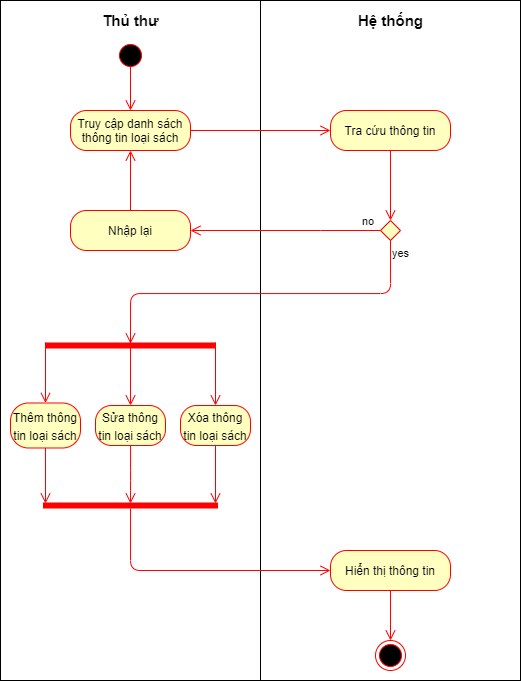

The diagram above was exported from draw.io. Its source (the exported page's mxGraphModel, read from the mxfile embedded in the PNG):
<mxGraphModel dx="1261" dy="654" grid="1" gridSize="10" guides="1" tooltips="1" connect="1" arrows="1" fold="1" page="1" pageScale="1" pageWidth="850" pageHeight="1100" math="0" shadow="0">
  <root>
    <mxCell id="LVxQ0dbK2cv2uo4DfT8l-0" />
    <mxCell id="LVxQ0dbK2cv2uo4DfT8l-1" parent="LVxQ0dbK2cv2uo4DfT8l-0" />
    <mxCell id="LVxQ0dbK2cv2uo4DfT8l-2" value="" style="html=1;" vertex="1" parent="LVxQ0dbK2cv2uo4DfT8l-1">
      <mxGeometry x="150" y="60" width="260" height="680" as="geometry" />
    </mxCell>
    <mxCell id="LVxQ0dbK2cv2uo4DfT8l-3" value="" style="html=1;" vertex="1" parent="LVxQ0dbK2cv2uo4DfT8l-1">
      <mxGeometry x="410" y="60" width="260" height="680" as="geometry" />
    </mxCell>
    <mxCell id="LVxQ0dbK2cv2uo4DfT8l-4" value="" style="ellipse;html=1;shape=startState;fillColor=#000000;strokeColor=#ff0000;" vertex="1" parent="LVxQ0dbK2cv2uo4DfT8l-1">
      <mxGeometry x="265" y="100" width="30" height="30" as="geometry" />
    </mxCell>
    <mxCell id="LVxQ0dbK2cv2uo4DfT8l-5" value="" style="edgeStyle=orthogonalEdgeStyle;html=1;verticalAlign=bottom;endArrow=open;endSize=8;strokeColor=#ff0000;rounded=0;entryX=0.5;entryY=0;entryDx=0;entryDy=0;" edge="1" parent="LVxQ0dbK2cv2uo4DfT8l-1" target="LVxQ0dbK2cv2uo4DfT8l-6">
      <mxGeometry relative="1" as="geometry">
        <mxPoint x="280" y="186" as="targetPoint" />
        <mxPoint x="280" y="126" as="sourcePoint" />
      </mxGeometry>
    </mxCell>
    <mxCell id="LVxQ0dbK2cv2uo4DfT8l-6" value="Truy cập danh sách thông tin loại sách" style="rounded=1;whiteSpace=wrap;html=1;arcSize=40;fontColor=#000000;fillColor=#ffffc0;strokeColor=#ff0000;" vertex="1" parent="LVxQ0dbK2cv2uo4DfT8l-1">
      <mxGeometry x="220" y="170" width="120" height="40" as="geometry" />
    </mxCell>
    <mxCell id="LVxQ0dbK2cv2uo4DfT8l-7" value="" style="edgeStyle=orthogonalEdgeStyle;html=1;verticalAlign=bottom;endArrow=open;endSize=8;strokeColor=#ff0000;rounded=0;entryX=0;entryY=0.5;entryDx=0;entryDy=0;" edge="1" parent="LVxQ0dbK2cv2uo4DfT8l-1" source="LVxQ0dbK2cv2uo4DfT8l-6" target="LVxQ0dbK2cv2uo4DfT8l-8">
      <mxGeometry relative="1" as="geometry">
        <mxPoint x="280" y="286" as="targetPoint" />
      </mxGeometry>
    </mxCell>
    <mxCell id="LVxQ0dbK2cv2uo4DfT8l-8" value="Tra cứu thông tin" style="rounded=1;whiteSpace=wrap;html=1;arcSize=40;fontColor=#000000;fillColor=#ffffc0;strokeColor=#ff0000;" vertex="1" parent="LVxQ0dbK2cv2uo4DfT8l-1">
      <mxGeometry x="480" y="170" width="120" height="40" as="geometry" />
    </mxCell>
    <mxCell id="LVxQ0dbK2cv2uo4DfT8l-9" value="" style="edgeStyle=orthogonalEdgeStyle;html=1;verticalAlign=bottom;endArrow=open;endSize=8;strokeColor=#ff0000;rounded=0;entryX=0.5;entryY=0;entryDx=0;entryDy=0;" edge="1" parent="LVxQ0dbK2cv2uo4DfT8l-1" source="LVxQ0dbK2cv2uo4DfT8l-8" target="LVxQ0dbK2cv2uo4DfT8l-10">
      <mxGeometry relative="1" as="geometry">
        <mxPoint x="485" y="286" as="targetPoint" />
      </mxGeometry>
    </mxCell>
    <mxCell id="LVxQ0dbK2cv2uo4DfT8l-10" value="" style="rhombus;whiteSpace=wrap;html=1;fillColor=#ffffc0;strokeColor=#ff0000;" vertex="1" parent="LVxQ0dbK2cv2uo4DfT8l-1">
      <mxGeometry x="530" y="280" width="20" height="20" as="geometry" />
    </mxCell>
    <mxCell id="LVxQ0dbK2cv2uo4DfT8l-11" value="no" style="edgeStyle=orthogonalEdgeStyle;html=1;align=left;verticalAlign=bottom;endArrow=open;endSize=8;strokeColor=#ff0000;rounded=1;exitX=0.5;exitY=1;exitDx=0;exitDy=0;" edge="1" parent="LVxQ0dbK2cv2uo4DfT8l-1" source="LVxQ0dbK2cv2uo4DfT8l-10">
      <mxGeometry x="-1" y="-32" relative="1" as="geometry">
        <mxPoint x="280" y="403" as="targetPoint" />
        <mxPoint x="2" y="-10" as="offset" />
        <mxPoint x="570" y="303" as="sourcePoint" />
        <Array as="points">
          <mxPoint x="540" y="353" />
          <mxPoint x="280" y="353" />
        </Array>
      </mxGeometry>
    </mxCell>
    <mxCell id="LVxQ0dbK2cv2uo4DfT8l-12" value="yes" style="edgeStyle=orthogonalEdgeStyle;html=1;align=left;verticalAlign=top;endArrow=open;endSize=8;strokeColor=#ff0000;rounded=0;entryX=1;entryY=0.5;entryDx=0;entryDy=0;" edge="1" parent="LVxQ0dbK2cv2uo4DfT8l-1" source="LVxQ0dbK2cv2uo4DfT8l-10" target="LVxQ0dbK2cv2uo4DfT8l-13">
      <mxGeometry x="-1" y="14" relative="1" as="geometry">
        <mxPoint x="560" y="610" as="targetPoint" />
        <Array as="points">
          <mxPoint x="470" y="290" />
          <mxPoint x="470" y="290" />
        </Array>
        <mxPoint x="10" y="-4" as="offset" />
      </mxGeometry>
    </mxCell>
    <mxCell id="LVxQ0dbK2cv2uo4DfT8l-13" value="Nhập lại" style="rounded=1;whiteSpace=wrap;html=1;arcSize=40;fontColor=#000000;fillColor=#ffffc0;strokeColor=#ff0000;" vertex="1" parent="LVxQ0dbK2cv2uo4DfT8l-1">
      <mxGeometry x="220" y="270" width="120" height="40" as="geometry" />
    </mxCell>
    <mxCell id="LVxQ0dbK2cv2uo4DfT8l-14" value="" style="edgeStyle=orthogonalEdgeStyle;html=1;verticalAlign=bottom;endArrow=open;endSize=8;strokeColor=#ff0000;rounded=0;entryX=0.5;entryY=1;entryDx=0;entryDy=0;" edge="1" parent="LVxQ0dbK2cv2uo4DfT8l-1" source="LVxQ0dbK2cv2uo4DfT8l-13" target="LVxQ0dbK2cv2uo4DfT8l-6">
      <mxGeometry relative="1" as="geometry">
        <mxPoint x="280" y="400" as="targetPoint" />
      </mxGeometry>
    </mxCell>
    <mxCell id="LVxQ0dbK2cv2uo4DfT8l-15" value="Hiển thị thông tin" style="rounded=1;whiteSpace=wrap;html=1;arcSize=40;fontColor=#000000;fillColor=#ffffc0;strokeColor=#ff0000;" vertex="1" parent="LVxQ0dbK2cv2uo4DfT8l-1">
      <mxGeometry x="480" y="610" width="120" height="40" as="geometry" />
    </mxCell>
    <mxCell id="LVxQ0dbK2cv2uo4DfT8l-16" value="" style="edgeStyle=orthogonalEdgeStyle;html=1;verticalAlign=bottom;endArrow=open;endSize=8;strokeColor=#ff0000;rounded=0;entryX=0.5;entryY=0;entryDx=0;entryDy=0;" edge="1" parent="LVxQ0dbK2cv2uo4DfT8l-1" source="LVxQ0dbK2cv2uo4DfT8l-15" target="LVxQ0dbK2cv2uo4DfT8l-17">
      <mxGeometry relative="1" as="geometry">
        <mxPoint x="520" y="480" as="targetPoint" />
      </mxGeometry>
    </mxCell>
    <mxCell id="LVxQ0dbK2cv2uo4DfT8l-17" value="" style="ellipse;html=1;shape=endState;fillColor=#000000;strokeColor=#ff0000;" vertex="1" parent="LVxQ0dbK2cv2uo4DfT8l-1">
      <mxGeometry x="525" y="700" width="30" height="30" as="geometry" />
    </mxCell>
    <mxCell id="LVxQ0dbK2cv2uo4DfT8l-18" value="&lt;font size=&quot;1&quot;&gt;&lt;b style=&quot;font-size: 15px&quot;&gt;Thủ thư&lt;/b&gt;&lt;/font&gt;" style="text;html=1;align=center;verticalAlign=middle;resizable=0;points=[];autosize=1;strokeColor=none;fillColor=none;" vertex="1" parent="LVxQ0dbK2cv2uo4DfT8l-1">
      <mxGeometry x="245" y="70" width="70" height="20" as="geometry" />
    </mxCell>
    <mxCell id="LVxQ0dbK2cv2uo4DfT8l-19" value="&lt;font size=&quot;1&quot;&gt;&lt;b style=&quot;font-size: 15px&quot;&gt;Hệ thống&lt;/b&gt;&lt;/font&gt;" style="text;html=1;align=center;verticalAlign=middle;resizable=0;points=[];autosize=1;strokeColor=none;fillColor=none;" vertex="1" parent="LVxQ0dbK2cv2uo4DfT8l-1">
      <mxGeometry x="500" y="70" width="80" height="20" as="geometry" />
    </mxCell>
    <mxCell id="LVxQ0dbK2cv2uo4DfT8l-20" value="" style="shape=line;html=1;strokeWidth=6;strokeColor=#ff0000;fontSize=15;" vertex="1" parent="LVxQ0dbK2cv2uo4DfT8l-1">
      <mxGeometry x="195" y="400" width="170" height="10" as="geometry" />
    </mxCell>
    <mxCell id="LVxQ0dbK2cv2uo4DfT8l-21" value="&lt;font style=&quot;font-size: 12px&quot;&gt;Sửa thông tin loại sách&lt;/font&gt;" style="rounded=1;whiteSpace=wrap;html=1;arcSize=40;fontColor=#000000;fillColor=#ffffc0;strokeColor=#ff0000;fontSize=15;" vertex="1" parent="LVxQ0dbK2cv2uo4DfT8l-1">
      <mxGeometry x="245" y="465" width="70" height="40" as="geometry" />
    </mxCell>
    <mxCell id="LVxQ0dbK2cv2uo4DfT8l-22" value="" style="edgeStyle=orthogonalEdgeStyle;html=1;verticalAlign=bottom;endArrow=open;endSize=8;strokeColor=#ff0000;rounded=1;fontSize=15;strokeWidth=1;startSize=7;jumpSize=13;" edge="1" parent="LVxQ0dbK2cv2uo4DfT8l-1" source="LVxQ0dbK2cv2uo4DfT8l-21">
      <mxGeometry relative="1" as="geometry">
        <mxPoint x="280" y="563" as="targetPoint" />
        <Array as="points">
          <mxPoint x="280" y="540" />
          <mxPoint x="280" y="540" />
        </Array>
      </mxGeometry>
    </mxCell>
    <mxCell id="LVxQ0dbK2cv2uo4DfT8l-23" value="" style="edgeStyle=orthogonalEdgeStyle;html=1;verticalAlign=bottom;endArrow=open;endSize=8;strokeColor=#ff0000;rounded=0;fontSize=15;entryX=0.5;entryY=0;entryDx=0;entryDy=0;exitX=0;exitY=0.5;exitDx=0;exitDy=0;exitPerimeter=0;" edge="1" parent="LVxQ0dbK2cv2uo4DfT8l-1" target="LVxQ0dbK2cv2uo4DfT8l-27">
      <mxGeometry relative="1" as="geometry">
        <mxPoint x="195" y="487" as="targetPoint" />
        <mxPoint x="195" y="402" as="sourcePoint" />
        <Array as="points" />
      </mxGeometry>
    </mxCell>
    <mxCell id="LVxQ0dbK2cv2uo4DfT8l-24" value="" style="edgeStyle=orthogonalEdgeStyle;html=1;verticalAlign=bottom;endArrow=open;endSize=8;strokeColor=#ff0000;rounded=0;fontSize=15;exitX=1;exitY=0.5;exitDx=0;exitDy=0;exitPerimeter=0;entryX=0.5;entryY=0;entryDx=0;entryDy=0;" edge="1" parent="LVxQ0dbK2cv2uo4DfT8l-1" target="LVxQ0dbK2cv2uo4DfT8l-25">
      <mxGeometry relative="1" as="geometry">
        <mxPoint x="365" y="477" as="targetPoint" />
        <mxPoint x="365" y="402" as="sourcePoint" />
        <Array as="points" />
      </mxGeometry>
    </mxCell>
    <mxCell id="LVxQ0dbK2cv2uo4DfT8l-25" value="&lt;font style=&quot;font-size: 12px&quot;&gt;Xóa thông tin loại sách&lt;/font&gt;" style="rounded=1;whiteSpace=wrap;html=1;arcSize=40;fontColor=#000000;fillColor=#ffffc0;strokeColor=#ff0000;fontSize=15;" vertex="1" parent="LVxQ0dbK2cv2uo4DfT8l-1">
      <mxGeometry x="330" y="465" width="70" height="40" as="geometry" />
    </mxCell>
    <mxCell id="LVxQ0dbK2cv2uo4DfT8l-26" value="" style="edgeStyle=orthogonalEdgeStyle;html=1;verticalAlign=bottom;endArrow=open;endSize=8;strokeColor=#ff0000;rounded=1;fontSize=15;" edge="1" parent="LVxQ0dbK2cv2uo4DfT8l-1" source="LVxQ0dbK2cv2uo4DfT8l-25">
      <mxGeometry relative="1" as="geometry">
        <mxPoint x="365" y="563" as="targetPoint" />
      </mxGeometry>
    </mxCell>
    <mxCell id="LVxQ0dbK2cv2uo4DfT8l-27" value="&lt;font style=&quot;font-size: 12px&quot;&gt;Thêm thông tin loại sách&lt;/font&gt;" style="rounded=1;whiteSpace=wrap;html=1;arcSize=40;fontColor=#000000;fillColor=#ffffc0;strokeColor=#ff0000;fontSize=15;" vertex="1" parent="LVxQ0dbK2cv2uo4DfT8l-1">
      <mxGeometry x="160" y="462.5" width="70" height="45" as="geometry" />
    </mxCell>
    <mxCell id="LVxQ0dbK2cv2uo4DfT8l-28" value="" style="edgeStyle=orthogonalEdgeStyle;html=1;verticalAlign=bottom;endArrow=open;endSize=8;strokeColor=#ff0000;rounded=1;fontSize=15;" edge="1" parent="LVxQ0dbK2cv2uo4DfT8l-1" source="LVxQ0dbK2cv2uo4DfT8l-27">
      <mxGeometry relative="1" as="geometry">
        <mxPoint x="195" y="563" as="targetPoint" />
      </mxGeometry>
    </mxCell>
    <mxCell id="LVxQ0dbK2cv2uo4DfT8l-29" value="" style="edgeStyle=orthogonalEdgeStyle;html=1;verticalAlign=bottom;endArrow=open;endSize=8;strokeColor=#ff0000;rounded=1;fontSize=15;entryX=0.5;entryY=0;entryDx=0;entryDy=0;" edge="1" parent="LVxQ0dbK2cv2uo4DfT8l-1" target="LVxQ0dbK2cv2uo4DfT8l-21">
      <mxGeometry relative="1" as="geometry">
        <mxPoint x="280" y="457" as="targetPoint" />
        <mxPoint x="280.02857142857147" y="397" as="sourcePoint" />
        <Array as="points" />
      </mxGeometry>
    </mxCell>
    <mxCell id="LVxQ0dbK2cv2uo4DfT8l-30" value="" style="shape=line;html=1;strokeWidth=6;strokeColor=#ff0000;fontSize=15;" vertex="1" parent="LVxQ0dbK2cv2uo4DfT8l-1">
      <mxGeometry x="192.5" y="560" width="175" height="10" as="geometry" />
    </mxCell>
    <mxCell id="LVxQ0dbK2cv2uo4DfT8l-31" value="" style="edgeStyle=orthogonalEdgeStyle;html=1;verticalAlign=bottom;endArrow=open;endSize=8;strokeColor=#ff0000;rounded=1;fontSize=15;entryX=0;entryY=0.5;entryDx=0;entryDy=0;" edge="1" parent="LVxQ0dbK2cv2uo4DfT8l-1" target="LVxQ0dbK2cv2uo4DfT8l-15">
      <mxGeometry relative="1" as="geometry">
        <mxPoint x="520" y="708" as="targetPoint" />
        <mxPoint x="280.02857142857147" y="568" as="sourcePoint" />
        <Array as="points">
          <mxPoint x="280" y="630" />
        </Array>
      </mxGeometry>
    </mxCell>
  </root>
</mxGraphModel>